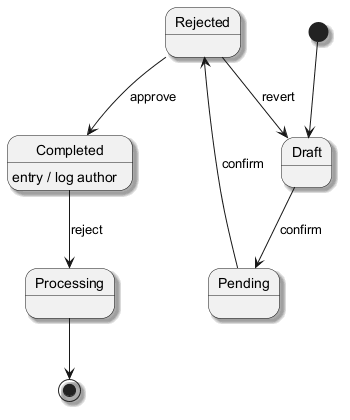

The diagram above was rendered by PlantUML. Its source (embedded in the PNG):
@startuml
skinparam shadowing true
[*] --> Draft
Draft --> Pending : confirm
Pending --> Rejected : confirm
Rejected --> Completed : approve
Completed --> Processing : reject
Completed : entry / log author
Rejected --> Draft : revert
Processing --> [*]
@enduml